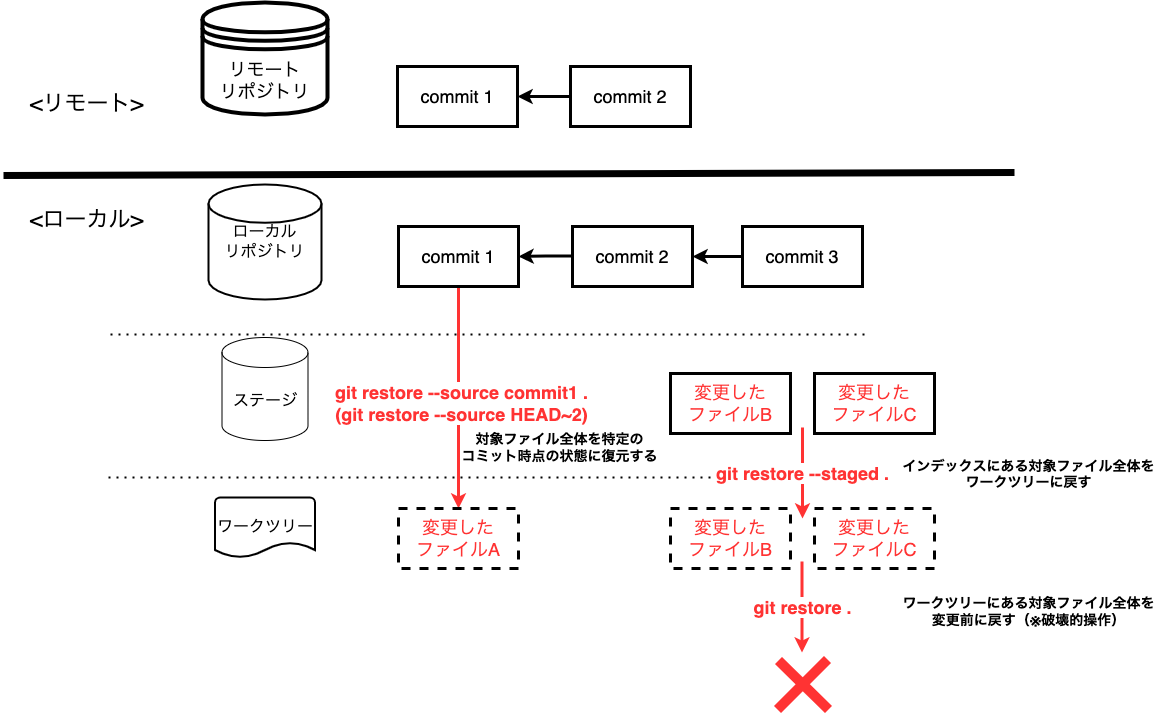

The diagram above was exported from draw.io. Its source (the exported page's mxGraphModel, read from the mxfile embedded in the PNG):
<mxGraphModel dx="1426" dy="712" grid="0" gridSize="10" guides="1" tooltips="1" connect="1" arrows="1" fold="1" page="1" pageScale="1" pageWidth="1200" pageHeight="1600" math="0" shadow="0">
  <root>
    <mxCell id="0" />
    <mxCell id="1" parent="0" />
    <mxCell id="2" value="" style="endArrow=none;dashed=1;html=1;dashPattern=1 3;strokeWidth=2;rounded=0;" edge="1" parent="1">
      <mxGeometry width="50" height="50" relative="1" as="geometry">
        <mxPoint x="119" y="444" as="sourcePoint" />
        <mxPoint x="876" y="444" as="targetPoint" />
      </mxGeometry>
    </mxCell>
    <mxCell id="3" value="" style="endArrow=none;dashed=1;html=1;dashPattern=1 3;strokeWidth=2;rounded=0;" edge="1" parent="1">
      <mxGeometry width="50" height="50" relative="1" as="geometry">
        <mxPoint x="117" y="587" as="sourcePoint" />
        <mxPoint x="874" y="587" as="targetPoint" />
      </mxGeometry>
    </mxCell>
    <mxCell id="4" value="" style="endArrow=none;html=1;rounded=0;strokeWidth=7;" edge="1" parent="1">
      <mxGeometry width="50" height="50" relative="1" as="geometry">
        <mxPoint x="12" y="285" as="sourcePoint" />
        <mxPoint x="1023" y="282" as="targetPoint" />
      </mxGeometry>
    </mxCell>
    <mxCell id="5" value="&lt;font style=&quot;font-size: 22px&quot;&gt;&amp;lt;ローカル&amp;gt;&lt;/font&gt;" style="text;html=1;align=center;verticalAlign=middle;resizable=0;points=[];autosize=1;strokeColor=none;fillColor=none;" vertex="1" parent="1">
      <mxGeometry x="33" y="319" width="123" height="21" as="geometry" />
    </mxCell>
    <mxCell id="6" value="&lt;font style=&quot;font-size: 22px&quot;&gt;&amp;lt;リモート&amp;gt;&lt;/font&gt;" style="text;html=1;align=center;verticalAlign=middle;resizable=0;points=[];autosize=1;strokeColor=none;fillColor=none;" vertex="1" parent="1">
      <mxGeometry x="33" y="203" width="124" height="21" as="geometry" />
    </mxCell>
    <mxCell id="7" value="ローカル&lt;br&gt;リポジトリ" style="strokeWidth=2;html=1;shape=mxgraph.flowchart.database;whiteSpace=wrap;fontSize=16;" vertex="1" parent="1">
      <mxGeometry x="217" y="294" width="113" height="115" as="geometry" />
    </mxCell>
    <mxCell id="8" value="ステージ" style="shape=cylinder3;whiteSpace=wrap;html=1;boundedLbl=1;backgroundOutline=1;size=15;fontSize=16;" vertex="1" parent="1">
      <mxGeometry x="230.5" y="447" width="86" height="103" as="geometry" />
    </mxCell>
    <mxCell id="9" value="ワークツリー" style="strokeWidth=2;html=1;shape=mxgraph.flowchart.document2;whiteSpace=wrap;size=0.25;fontSize=16;" vertex="1" parent="1">
      <mxGeometry x="223.5" y="607" width="100" height="60" as="geometry" />
    </mxCell>
    <mxCell id="10" value="リモート&lt;br style=&quot;font-size: 18px;&quot;&gt;リポジトリ" style="shape=datastore;whiteSpace=wrap;html=1;fontSize=18;strokeWidth=4;" vertex="1" parent="1">
      <mxGeometry x="211" y="112" width="125" height="112" as="geometry" />
    </mxCell>
    <mxCell id="11" value="変更した&lt;br&gt;ファイルC" style="whiteSpace=wrap;html=1;fontSize=18;fontColor=#FF3333;strokeWidth=3;dashed=1;" vertex="1" parent="1">
      <mxGeometry x="823" y="618" width="120" height="60" as="geometry" />
    </mxCell>
    <mxCell id="12" value="変更した&lt;br&gt;ファイルC" style="whiteSpace=wrap;html=1;fontSize=18;fontColor=#FF3333;strokeWidth=3;" vertex="1" parent="1">
      <mxGeometry x="823" y="483" width="120" height="60" as="geometry" />
    </mxCell>
    <mxCell id="13" value="&lt;font color=&quot;#000000&quot;&gt;commit 1&lt;/font&gt;" style="whiteSpace=wrap;html=1;fontSize=18;fontColor=#FF3333;strokeWidth=3;" vertex="1" parent="1">
      <mxGeometry x="406" y="176" width="120" height="60" as="geometry" />
    </mxCell>
    <mxCell id="14" value="" style="edgeStyle=orthogonalEdgeStyle;rounded=0;orthogonalLoop=1;jettySize=auto;html=1;fontSize=18;fontColor=#000000;strokeWidth=3;" edge="1" parent="1" target="13">
      <mxGeometry relative="1" as="geometry">
        <mxPoint x="581" y="206" as="sourcePoint" />
      </mxGeometry>
    </mxCell>
    <mxCell id="wnMYI6zdf7t8fUQUghrS-44" style="edgeStyle=orthogonalEdgeStyle;rounded=0;orthogonalLoop=1;jettySize=auto;html=1;entryX=0.5;entryY=0;entryDx=0;entryDy=0;fontSize=18;fontColor=#FF3333;strokeColor=#FF3333;strokeWidth=3;" edge="1" parent="1" source="15" target="wnMYI6zdf7t8fUQUghrS-43">
      <mxGeometry relative="1" as="geometry" />
    </mxCell>
    <mxCell id="wnMYI6zdf7t8fUQUghrS-45" value="&lt;b style=&quot;font-family: &amp;#34;helvetica&amp;#34;&quot;&gt;git restore --source commit1 .&lt;br&gt;(git restore --source HEAD~2)&lt;br&gt;&lt;/b&gt;" style="edgeLabel;html=1;align=center;verticalAlign=middle;resizable=0;points=[];fontSize=18;fontColor=#FF3333;" vertex="1" connectable="0" parent="wnMYI6zdf7t8fUQUghrS-44">
      <mxGeometry x="0.045" y="2" relative="1" as="geometry">
        <mxPoint as="offset" />
      </mxGeometry>
    </mxCell>
    <mxCell id="15" value="&lt;font color=&quot;#000000&quot;&gt;commit 1&lt;/font&gt;" style="whiteSpace=wrap;html=1;fontSize=18;fontColor=#FF3333;strokeWidth=3;" vertex="1" parent="1">
      <mxGeometry x="407" y="336" width="120" height="60" as="geometry" />
    </mxCell>
    <mxCell id="16" value="" style="edgeStyle=orthogonalEdgeStyle;rounded=0;orthogonalLoop=1;jettySize=auto;html=1;fontSize=18;fontColor=#FF3333;endArrow=classic;endFill=1;strokeWidth=3;" edge="1" parent="1" target="15">
      <mxGeometry relative="1" as="geometry">
        <mxPoint x="582" y="365.5" as="sourcePoint" />
      </mxGeometry>
    </mxCell>
    <mxCell id="18" value="&lt;font color=&quot;#000000&quot;&gt;commit 2&lt;/font&gt;" style="whiteSpace=wrap;html=1;fontSize=18;fontColor=#FF3333;strokeWidth=3;" vertex="1" parent="1">
      <mxGeometry x="581" y="336" width="120" height="60" as="geometry" />
    </mxCell>
    <mxCell id="19" value="&lt;font color=&quot;#000000&quot;&gt;commit 2&lt;/font&gt;" style="whiteSpace=wrap;html=1;fontSize=18;fontColor=#FF3333;strokeWidth=3;" vertex="1" parent="1">
      <mxGeometry x="579" y="176" width="120" height="60" as="geometry" />
    </mxCell>
    <mxCell id="20" value="変更した&lt;br&gt;ファイルB" style="whiteSpace=wrap;html=1;fontSize=18;fontColor=#FF3333;strokeWidth=3;dashed=1;" vertex="1" parent="1">
      <mxGeometry x="679" y="618" width="120" height="60" as="geometry" />
    </mxCell>
    <mxCell id="21" value="変更した&lt;br&gt;ファイルB" style="whiteSpace=wrap;html=1;fontSize=18;fontColor=#FF3333;strokeWidth=3;" vertex="1" parent="1">
      <mxGeometry x="679" y="483" width="120" height="60" as="geometry" />
    </mxCell>
    <mxCell id="71rJBqF-Juwlbt3OYbLS-40" value="" style="edgeStyle=orthogonalEdgeStyle;rounded=0;orthogonalLoop=1;jettySize=auto;html=1;fontSize=14;strokeWidth=3;" edge="1" parent="1" source="71rJBqF-Juwlbt3OYbLS-41">
      <mxGeometry relative="1" as="geometry">
        <mxPoint x="701" y="366" as="targetPoint" />
      </mxGeometry>
    </mxCell>
    <mxCell id="wnMYI6zdf7t8fUQUghrS-41" value="&lt;meta charset=&quot;utf-8&quot;&gt;&lt;b style=&quot;color: rgb(255, 51, 51); font-family: helvetica; font-size: 18px; font-style: normal; letter-spacing: normal; text-align: center; text-indent: 0px; text-transform: none; word-spacing: 0px; background-color: rgb(255, 255, 255);&quot;&gt;git restore --staged .&lt;/b&gt;" style="edgeStyle=orthogonalEdgeStyle;rounded=0;orthogonalLoop=1;jettySize=auto;html=1;exitX=0.5;exitY=1;exitDx=0;exitDy=0;fontSize=18;fontColor=#FF3333;strokeColor=#FF3333;strokeWidth=3;" edge="1" parent="1">
      <mxGeometry relative="1" as="geometry">
        <mxPoint x="811" y="628" as="targetPoint" />
        <mxPoint x="811" y="537" as="sourcePoint" />
      </mxGeometry>
    </mxCell>
    <mxCell id="71rJBqF-Juwlbt3OYbLS-41" value="&lt;font color=&quot;#000000&quot;&gt;commit 3&lt;/font&gt;" style="whiteSpace=wrap;html=1;fontSize=18;fontColor=#FF3333;strokeWidth=3;" vertex="1" parent="1">
      <mxGeometry x="751" y="336" width="120" height="60" as="geometry" />
    </mxCell>
    <mxCell id="wnMYI6zdf7t8fUQUghrS-42" value="&lt;b style=&quot;font-family: &amp;#34;helvetica&amp;#34;&quot;&gt;git restore .&lt;/b&gt;&lt;b style=&quot;color: rgb(255 , 51 , 51) ; font-family: &amp;#34;helvetica&amp;#34; ; font-size: 18px ; font-style: normal ; letter-spacing: normal ; text-align: center ; text-indent: 0px ; text-transform: none ; word-spacing: 0px ; background-color: rgb(255 , 255 , 255)&quot;&gt;&lt;br&gt;&lt;/b&gt;" style="edgeStyle=orthogonalEdgeStyle;rounded=0;orthogonalLoop=1;jettySize=auto;html=1;exitX=0.5;exitY=1;exitDx=0;exitDy=0;fontSize=18;fontColor=#FF3333;strokeColor=#FF3333;strokeWidth=3;" edge="1" parent="1">
      <mxGeometry relative="1" as="geometry">
        <mxPoint x="810.5" y="762" as="targetPoint" />
        <mxPoint x="810.5" y="671" as="sourcePoint" />
      </mxGeometry>
    </mxCell>
    <mxCell id="wnMYI6zdf7t8fUQUghrS-43" value="変更した&lt;br&gt;ファイルA" style="whiteSpace=wrap;html=1;fontSize=18;fontColor=#FF3333;strokeWidth=3;dashed=1;" vertex="1" parent="1">
      <mxGeometry x="407" y="618" width="120" height="60" as="geometry" />
    </mxCell>
    <mxCell id="GDtf-dkBk6DZEyXBPJQx-21" value="&lt;div&gt;&lt;span style=&quot;font-size: 14px&quot;&gt;&lt;b&gt;インデックスにある対象ファイル全体&lt;/b&gt;&lt;/span&gt;&lt;b style=&quot;font-size: 14px&quot;&gt;を&lt;/b&gt;&lt;/div&gt;&lt;div&gt;&lt;b style=&quot;font-size: 14px&quot;&gt;ワークツリーに戻す&lt;/b&gt;&lt;/div&gt;&lt;div style=&quot;font-weight: bold&quot;&gt;&lt;br&gt;&lt;/div&gt;" style="text;html=1;align=center;verticalAlign=middle;resizable=0;points=[];autosize=1;strokeColor=none;fillColor=none;" vertex="1" parent="1">
      <mxGeometry x="906" y="567" width="261" height="48" as="geometry" />
    </mxCell>
    <mxCell id="GDtf-dkBk6DZEyXBPJQx-22" value="&lt;div&gt;&lt;span style=&quot;font-size: 14px&quot;&gt;&lt;b&gt;ワークツリーにある対象ファイル全体&lt;/b&gt;&lt;/span&gt;&lt;b style=&quot;font-size: 14px&quot;&gt;を&lt;/b&gt;&lt;/div&gt;&lt;div&gt;&lt;span style=&quot;font-size: 14px&quot;&gt;&lt;b&gt;変更前に戻す（※破壊的操作）&lt;/b&gt;&lt;/span&gt;&lt;/div&gt;" style="text;html=1;align=center;verticalAlign=middle;resizable=0;points=[];autosize=1;strokeColor=none;fillColor=none;" vertex="1" parent="1">
      <mxGeometry x="906" y="704" width="261" height="34" as="geometry" />
    </mxCell>
    <mxCell id="GDtf-dkBk6DZEyXBPJQx-23" value="&lt;span style=&quot;font-size: 14px&quot;&gt;&lt;b&gt;対象ファイル全体を特定の&lt;br&gt;コミット時点の状態に復元する&lt;/b&gt;&lt;/span&gt;" style="text;html=1;align=center;verticalAlign=middle;resizable=0;points=[];autosize=1;strokeColor=none;fillColor=none;" vertex="1" parent="1">
      <mxGeometry x="465" y="540" width="206" height="34" as="geometry" />
    </mxCell>
    <mxCell id="Rmzcf5wdZDUr3NBY7SqA-24" value="" style="endArrow=none;html=1;rounded=0;fontSize=18;fontColor=#000000;strokeColor=#FF3333;strokeWidth=10;" edge="1" parent="1">
      <mxGeometry width="50" height="50" relative="1" as="geometry">
        <mxPoint x="786" y="819" as="sourcePoint" />
        <mxPoint x="836" y="769" as="targetPoint" />
      </mxGeometry>
    </mxCell>
    <mxCell id="Rmzcf5wdZDUr3NBY7SqA-25" value="" style="endArrow=none;html=1;rounded=0;fontSize=18;fontColor=#000000;strokeColor=#FF3333;strokeWidth=10;" edge="1" parent="1">
      <mxGeometry width="50" height="50" relative="1" as="geometry">
        <mxPoint x="837" y="819" as="sourcePoint" />
        <mxPoint x="787" y="770" as="targetPoint" />
      </mxGeometry>
    </mxCell>
  </root>
</mxGraphModel>